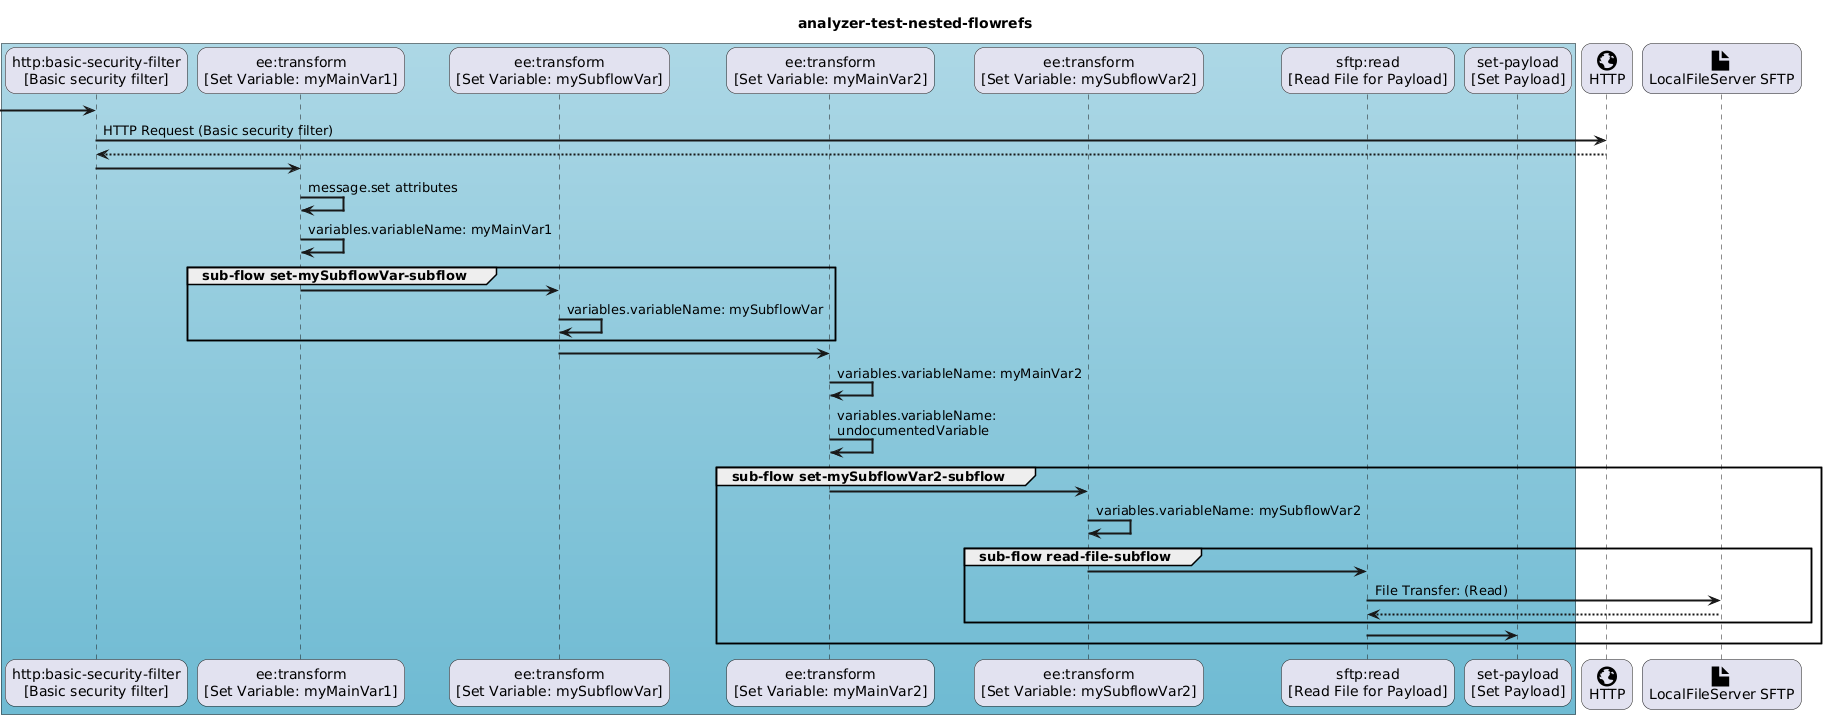

The diagram above was rendered by PlantUML. Its source (embedded in the PNG):
@startuml
scale max 4000 width
'start formatting
skinparam monochrome false
skinparam ArrowThickness 2
skinparam participant {
RoundCorner 20
}
skinparam {
wrapWidth 200
maxMessageSize 300
}
'end formatting
box #LightBlue-6FBBD3
participant "http:basic-security-filter\n[Basic security filter]"
participant "ee:transform\n[Set Variable: myMainVar1]"
participant "ee:transform\n[Set Variable: mySubflowVar]"
participant "ee:transform\n[Set Variable: myMainVar2]"
participant "ee:transform\n[Set Variable: mySubflowVar2]"
participant "sftp:read\n[Read File for Payload]"
participant "set-payload\n[Set Payload]"
end box
participant "<size:30><&globe>\nHTTP" as HTTP
participant "<size:30><&file>\nLocalFileServer SFTP" as LocalFileServer
title analyzer-test-nested-flowrefs
 -> "http:basic-security-filter\n[Basic security filter]" : 
"http:basic-security-filter\n[Basic security filter]" -> "HTTP" : HTTP Request (Basic security filter)
"HTTP" --> "http:basic-security-filter\n[Basic security filter]" : 
"http:basic-security-filter\n[Basic security filter]" -> "ee:transform\n[Set Variable: myMainVar1]" : 
"ee:transform\n[Set Variable: myMainVar1]" -> "ee:transform\n[Set Variable: myMainVar1]" : message.set attributes
"ee:transform\n[Set Variable: myMainVar1]" -> "ee:transform\n[Set Variable: myMainVar1]" : variables.variableName: myMainVar1
group sub-flow set-mySubflowVar-subflow
"ee:transform\n[Set Variable: myMainVar1]" -> "ee:transform\n[Set Variable: mySubflowVar]" : 
"ee:transform\n[Set Variable: mySubflowVar]" -> "ee:transform\n[Set Variable: mySubflowVar]" : variables.variableName: mySubflowVar
end
"ee:transform\n[Set Variable: mySubflowVar]" -> "ee:transform\n[Set Variable: myMainVar2]" : 
"ee:transform\n[Set Variable: myMainVar2]" -> "ee:transform\n[Set Variable: myMainVar2]" : variables.variableName: myMainVar2
"ee:transform\n[Set Variable: myMainVar2]" -> "ee:transform\n[Set Variable: myMainVar2]" : variables.variableName: undocumentedVariable
group sub-flow set-mySubflowVar2-subflow
"ee:transform\n[Set Variable: myMainVar2]" -> "ee:transform\n[Set Variable: mySubflowVar2]" : 
"ee:transform\n[Set Variable: mySubflowVar2]" -> "ee:transform\n[Set Variable: mySubflowVar2]" : variables.variableName: mySubflowVar2
group sub-flow read-file-subflow
"ee:transform\n[Set Variable: mySubflowVar2]" -> "sftp:read\n[Read File for Payload]" : 
"sftp:read\n[Read File for Payload]" -> "LocalFileServer" : File Transfer: (Read)
"LocalFileServer" --> "sftp:read\n[Read File for Payload]" : 
end
"sftp:read\n[Read File for Payload]" -> "set-payload\n[Set Payload]" : 
end
@enduml